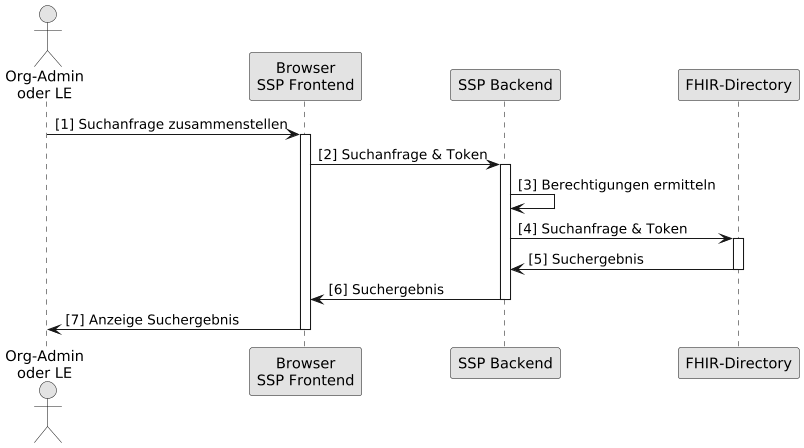

The diagram above was rendered by PlantUML. Its source (embedded in the PNG):
@startuml
skinparam dpi 100
skinparam WrapWidth 200
skinparam monochrome true

'title "FHIR-Directory, Sequenzdiagram SSP Authenticate mit Passwort"
actor o as "Org-Admin\noder LE"
participant cl as "Browser\nSSP Frontend"
participant be as "SSP Backend"
participant fd as "FHIR-Directory"


o -> cl: [1] Suchanfrage zusammenstellen
activate cl
cl -> be: [2] Suchanfrage & Token
activate be



be -> be: [3] Berechtigungen ermitteln
be -> fd: [4] Suchanfrage & Token
activate fd

fd -> be: [5] Suchergebnis
deactivate fd

be -> cl: [6] Suchergebnis
deactivate be

cl -> o: [7] Anzeige Suchergebnis
deactivate cl

@enduml